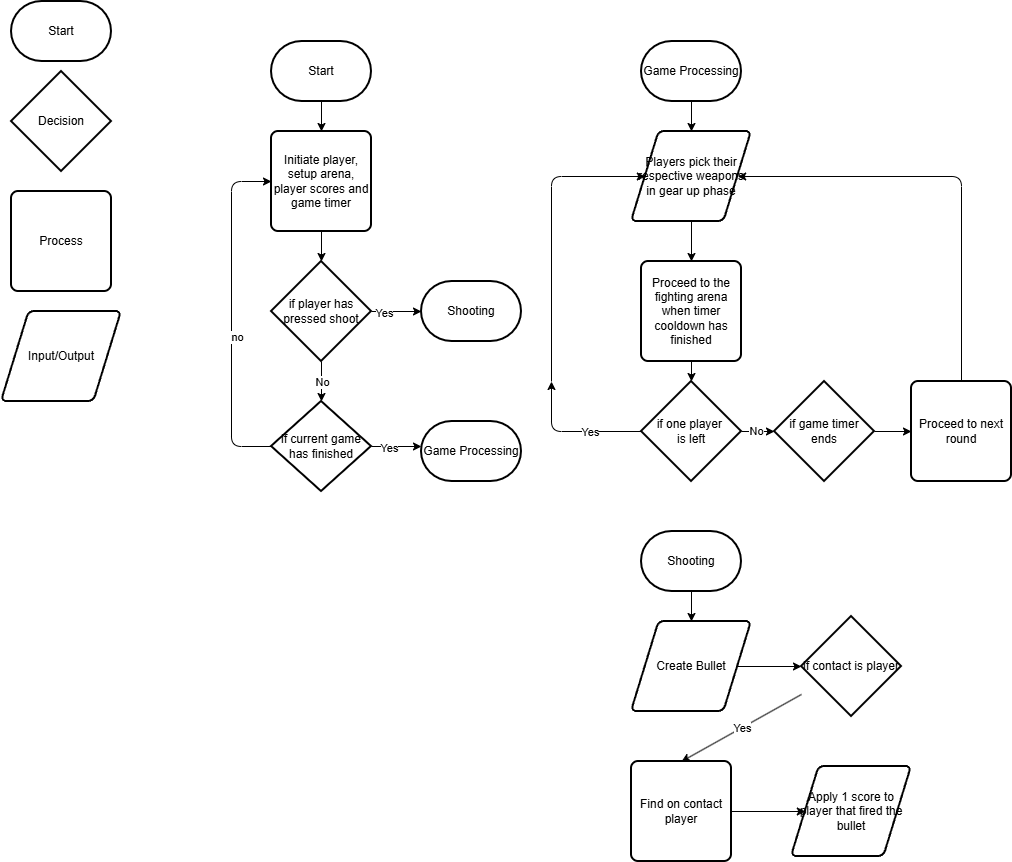

The diagram above was exported from draw.io. Its source (the exported page's mxGraphModel, read from the mxfile embedded in the PNG):
<mxGraphModel dx="1276" dy="1063" grid="1" gridSize="10" guides="1" tooltips="1" connect="1" arrows="1" fold="1" page="1" pageScale="1" pageWidth="850" pageHeight="1100" math="0" shadow="0">
  <root>
    <mxCell id="0" />
    <mxCell id="1" parent="0" />
    <mxCell id="1lGh2tc52W-ZaoPkEdJ5-24" parent="1" style="strokeWidth=2;html=1;shape=mxgraph.flowchart.terminator;whiteSpace=wrap;" value="Start" vertex="1">
      <mxGeometry height="60" width="100" x="20" y="20" as="geometry" />
    </mxCell>
    <mxCell id="1lGh2tc52W-ZaoPkEdJ5-25" parent="1" style="strokeWidth=2;html=1;shape=mxgraph.flowchart.decision;whiteSpace=wrap;" value="Decision" vertex="1">
      <mxGeometry height="100" width="100" x="20" y="90" as="geometry" />
    </mxCell>
    <mxCell id="1lGh2tc52W-ZaoPkEdJ5-26" parent="1" style="shape=parallelogram;html=1;strokeWidth=2;perimeter=parallelogramPerimeter;whiteSpace=wrap;rounded=1;arcSize=12;size=0.23;" value="Input/Output" vertex="1">
      <mxGeometry height="90" width="120" x="10" y="330" as="geometry" />
    </mxCell>
    <mxCell id="1lGh2tc52W-ZaoPkEdJ5-27" edge="1" parent="1" source="1lGh2tc52W-ZaoPkEdJ5-28" style="edgeStyle=none;html=1;" value="">
      <mxGeometry relative="1" as="geometry">
        <mxPoint x="700" y="150" as="targetPoint" />
      </mxGeometry>
    </mxCell>
    <mxCell id="1lGh2tc52W-ZaoPkEdJ5-28" parent="1" style="strokeWidth=2;html=1;shape=mxgraph.flowchart.terminator;whiteSpace=wrap;" value="&lt;span style=&quot;color: rgb(0, 0, 0);&quot;&gt;Game Processing&lt;/span&gt;" vertex="1">
      <mxGeometry height="60" width="100" x="650" y="60" as="geometry" />
    </mxCell>
    <mxCell id="1lGh2tc52W-ZaoPkEdJ5-29" edge="1" parent="1" source="1lGh2tc52W-ZaoPkEdJ5-30" style="edgeStyle=none;html=1;" target="1lGh2tc52W-ZaoPkEdJ5-37" value="">
      <mxGeometry relative="1" as="geometry" />
    </mxCell>
    <mxCell id="1lGh2tc52W-ZaoPkEdJ5-30" parent="1" style="rounded=1;whiteSpace=wrap;html=1;absoluteArcSize=1;arcSize=14;strokeWidth=2;" value="Proceed to the fighting arena when timer cooldown has finished" vertex="1">
      <mxGeometry height="100" width="100" x="650" y="280" as="geometry" />
    </mxCell>
    <mxCell id="1lGh2tc52W-ZaoPkEdJ5-31" parent="1" style="rounded=1;whiteSpace=wrap;html=1;absoluteArcSize=1;arcSize=14;strokeWidth=2;" value="Process" vertex="1">
      <mxGeometry height="100" width="100" x="20" y="210" as="geometry" />
    </mxCell>
    <mxCell id="1lGh2tc52W-ZaoPkEdJ5-32" edge="1" parent="1" style="edgeStyle=none;html=1;entryX=0;entryY=0.5;entryDx=0;entryDy=0;" target="1lGh2tc52W-ZaoPkEdJ5-41">
      <mxGeometry relative="1" as="geometry">
        <Array as="points">
          <mxPoint x="560" y="195" />
        </Array>
        <mxPoint x="560" y="400" as="sourcePoint" />
      </mxGeometry>
    </mxCell>
    <mxCell id="1lGh2tc52W-ZaoPkEdJ5-33" edge="1" parent="1" source="1lGh2tc52W-ZaoPkEdJ5-37" style="edgeStyle=none;html=1;" value="">
      <mxGeometry relative="1" as="geometry">
        <Array as="points">
          <mxPoint x="560" y="450" />
        </Array>
        <mxPoint x="560" y="400" as="targetPoint" />
      </mxGeometry>
    </mxCell>
    <mxCell id="1lGh2tc52W-ZaoPkEdJ5-34" connectable="0" parent="1lGh2tc52W-ZaoPkEdJ5-33" style="edgeLabel;html=1;align=center;verticalAlign=middle;resizable=0;points=[];" value="Yes" vertex="1">
      <mxGeometry relative="1" x="-0.2503" as="geometry">
        <mxPoint as="offset" />
      </mxGeometry>
    </mxCell>
    <mxCell id="1lGh2tc52W-ZaoPkEdJ5-35" edge="1" parent="1" source="1lGh2tc52W-ZaoPkEdJ5-37" style="edgeStyle=none;html=1;" target="1lGh2tc52W-ZaoPkEdJ5-43" value="">
      <mxGeometry relative="1" as="geometry" />
    </mxCell>
    <mxCell id="1lGh2tc52W-ZaoPkEdJ5-36" connectable="0" parent="1lGh2tc52W-ZaoPkEdJ5-35" style="edgeLabel;html=1;align=center;verticalAlign=middle;resizable=0;points=[];" value="No" vertex="1">
      <mxGeometry relative="1" x="-0.1519" y="1" as="geometry">
        <mxPoint as="offset" />
      </mxGeometry>
    </mxCell>
    <mxCell id="1lGh2tc52W-ZaoPkEdJ5-37" parent="1" style="strokeWidth=2;html=1;shape=mxgraph.flowchart.decision;whiteSpace=wrap;direction=south;" value="if one player&amp;nbsp;&lt;div&gt;is left&lt;/div&gt;" vertex="1">
      <mxGeometry height="100" width="100" x="650" y="400" as="geometry" />
    </mxCell>
    <mxCell id="1lGh2tc52W-ZaoPkEdJ5-38" edge="1" parent="1" source="1lGh2tc52W-ZaoPkEdJ5-39" style="edgeStyle=none;html=1;entryX=1;entryY=0.5;entryDx=0;entryDy=0;" target="1lGh2tc52W-ZaoPkEdJ5-41">
      <mxGeometry relative="1" x="-0.6082" as="geometry">
        <Array as="points">
          <mxPoint x="970" y="195" />
        </Array>
      </mxGeometry>
    </mxCell>
    <mxCell id="1lGh2tc52W-ZaoPkEdJ5-39" parent="1" style="rounded=1;whiteSpace=wrap;html=1;absoluteArcSize=1;arcSize=14;strokeWidth=2;" value="Proceed to next round" vertex="1">
      <mxGeometry height="100" width="100" x="920" y="400" as="geometry" />
    </mxCell>
    <mxCell id="1lGh2tc52W-ZaoPkEdJ5-40" edge="1" parent="1" source="1lGh2tc52W-ZaoPkEdJ5-41" style="edgeStyle=none;html=1;" target="1lGh2tc52W-ZaoPkEdJ5-30" value="">
      <mxGeometry relative="1" as="geometry" />
    </mxCell>
    <mxCell id="1lGh2tc52W-ZaoPkEdJ5-41" parent="1" style="shape=parallelogram;html=1;strokeWidth=2;perimeter=parallelogramPerimeter;whiteSpace=wrap;rounded=1;arcSize=12;size=0.23;" value="Players pick their respective weapons in gear up phase" vertex="1">
      <mxGeometry height="90" width="120" x="640" y="150" as="geometry" />
    </mxCell>
    <mxCell id="1lGh2tc52W-ZaoPkEdJ5-42" edge="1" parent="1" source="1lGh2tc52W-ZaoPkEdJ5-43" style="edgeStyle=none;html=1;" target="1lGh2tc52W-ZaoPkEdJ5-39" value="">
      <mxGeometry relative="1" as="geometry" />
    </mxCell>
    <mxCell id="1lGh2tc52W-ZaoPkEdJ5-43" parent="1" style="strokeWidth=2;html=1;shape=mxgraph.flowchart.decision;whiteSpace=wrap;direction=south;" value="if game timer ends" vertex="1">
      <mxGeometry height="100" width="100" x="783" y="400" as="geometry" />
    </mxCell>
    <mxCell id="1lGh2tc52W-ZaoPkEdJ5-44" edge="1" parent="1" source="1lGh2tc52W-ZaoPkEdJ5-45" style="edgeStyle=none;html=1;" target="1lGh2tc52W-ZaoPkEdJ5-59" value="">
      <mxGeometry relative="1" as="geometry" />
    </mxCell>
    <mxCell id="1lGh2tc52W-ZaoPkEdJ5-45" parent="1" style="strokeWidth=2;html=1;shape=mxgraph.flowchart.terminator;whiteSpace=wrap;" value="Start" vertex="1">
      <mxGeometry height="60" width="100" x="280" y="60" as="geometry" />
    </mxCell>
    <mxCell id="1lGh2tc52W-ZaoPkEdJ5-46" edge="1" parent="1" source="1lGh2tc52W-ZaoPkEdJ5-47" style="edgeStyle=none;html=1;">
      <mxGeometry relative="1" as="geometry">
        <mxPoint x="700" y="640" as="targetPoint" />
      </mxGeometry>
    </mxCell>
    <mxCell id="1lGh2tc52W-ZaoPkEdJ5-47" parent="1" style="strokeWidth=2;html=1;shape=mxgraph.flowchart.terminator;whiteSpace=wrap;" value="Shooting" vertex="1">
      <mxGeometry height="60" width="100" x="650" y="550" as="geometry" />
    </mxCell>
    <mxCell id="1lGh2tc52W-ZaoPkEdJ5-48" edge="1" parent="1" source="1lGh2tc52W-ZaoPkEdJ5-52" style="edgeStyle=none;html=1;" target="1lGh2tc52W-ZaoPkEdJ5-57" value="">
      <mxGeometry relative="1" as="geometry" />
    </mxCell>
    <mxCell id="1lGh2tc52W-ZaoPkEdJ5-49" connectable="0" parent="1lGh2tc52W-ZaoPkEdJ5-48" style="edgeLabel;html=1;align=center;verticalAlign=middle;resizable=0;points=[];" value="No" vertex="1">
      <mxGeometry relative="1" x="-0.0157" as="geometry">
        <mxPoint as="offset" />
      </mxGeometry>
    </mxCell>
    <mxCell id="1lGh2tc52W-ZaoPkEdJ5-50" edge="1" parent="1" source="1lGh2tc52W-ZaoPkEdJ5-52" style="edgeStyle=none;html=1;">
      <mxGeometry relative="1" as="geometry">
        <mxPoint x="430" y="330" as="targetPoint" />
      </mxGeometry>
    </mxCell>
    <mxCell id="1lGh2tc52W-ZaoPkEdJ5-51" connectable="0" parent="1lGh2tc52W-ZaoPkEdJ5-50" style="edgeLabel;html=1;align=center;verticalAlign=middle;resizable=0;points=[];" value="Yes" vertex="1">
      <mxGeometry relative="1" x="-0.5351" y="-1" as="geometry">
        <mxPoint as="offset" />
      </mxGeometry>
    </mxCell>
    <mxCell id="1lGh2tc52W-ZaoPkEdJ5-52" parent="1" style="strokeWidth=2;html=1;shape=mxgraph.flowchart.decision;whiteSpace=wrap;" value="if player has pressed shoot" vertex="1">
      <mxGeometry height="100" width="100" x="280" y="280" as="geometry" />
    </mxCell>
    <mxCell id="1lGh2tc52W-ZaoPkEdJ5-53" edge="1" parent="1" source="1lGh2tc52W-ZaoPkEdJ5-57" style="edgeStyle=none;html=1;">
      <mxGeometry relative="1" as="geometry">
        <mxPoint x="430" y="465" as="targetPoint" />
      </mxGeometry>
    </mxCell>
    <mxCell id="1lGh2tc52W-ZaoPkEdJ5-54" connectable="0" parent="1lGh2tc52W-ZaoPkEdJ5-53" style="edgeLabel;html=1;align=center;verticalAlign=middle;resizable=0;points=[];" value="Yes" vertex="1">
      <mxGeometry relative="1" x="-0.3221" y="-1" as="geometry">
        <mxPoint as="offset" />
      </mxGeometry>
    </mxCell>
    <mxCell id="1lGh2tc52W-ZaoPkEdJ5-55" edge="1" parent="1" source="1lGh2tc52W-ZaoPkEdJ5-57" style="edgeStyle=none;html=1;entryX=0;entryY=0.5;entryDx=0;entryDy=0;" target="1lGh2tc52W-ZaoPkEdJ5-59">
      <mxGeometry relative="1" as="geometry">
        <Array as="points">
          <mxPoint x="240" y="465" />
          <mxPoint x="240" y="200" />
        </Array>
      </mxGeometry>
    </mxCell>
    <mxCell id="1lGh2tc52W-ZaoPkEdJ5-56" connectable="0" parent="1lGh2tc52W-ZaoPkEdJ5-55" style="edgeLabel;html=1;align=center;verticalAlign=middle;resizable=0;points=[];" value="no" vertex="1">
      <mxGeometry relative="1" x="-0.1303" y="-5" as="geometry">
        <mxPoint as="offset" />
      </mxGeometry>
    </mxCell>
    <mxCell id="1lGh2tc52W-ZaoPkEdJ5-57" parent="1" style="strokeWidth=2;html=1;shape=mxgraph.flowchart.decision;whiteSpace=wrap;" value="if current game has finished" vertex="1">
      <mxGeometry height="90" width="100" x="280" y="420" as="geometry" />
    </mxCell>
    <mxCell id="1lGh2tc52W-ZaoPkEdJ5-58" edge="1" parent="1" source="1lGh2tc52W-ZaoPkEdJ5-59" style="edgeStyle=none;html=1;" target="1lGh2tc52W-ZaoPkEdJ5-52" value="">
      <mxGeometry relative="1" as="geometry" />
    </mxCell>
    <mxCell id="1lGh2tc52W-ZaoPkEdJ5-59" parent="1" style="rounded=1;whiteSpace=wrap;html=1;absoluteArcSize=1;arcSize=14;strokeWidth=2;" value="Initiate player, setup arena, player scores and game timer" vertex="1">
      <mxGeometry height="100" width="100" x="280" y="150" as="geometry" />
    </mxCell>
    <mxCell id="1lGh2tc52W-ZaoPkEdJ5-60" parent="1" style="strokeWidth=2;html=1;shape=mxgraph.flowchart.terminator;whiteSpace=wrap;" value="Shooting" vertex="1">
      <mxGeometry height="60" width="100" x="430" y="300" as="geometry" />
    </mxCell>
    <mxCell id="1lGh2tc52W-ZaoPkEdJ5-61" parent="1" style="strokeWidth=2;html=1;shape=mxgraph.flowchart.terminator;whiteSpace=wrap;" value="Game Processing" vertex="1">
      <mxGeometry height="60" width="100" x="430" y="440" as="geometry" />
    </mxCell>
    <mxCell id="1lGh2tc52W-ZaoPkEdJ5-62" edge="1" parent="1" source="1lGh2tc52W-ZaoPkEdJ5-63" style="edgeStyle=none;html=1;" target="1lGh2tc52W-ZaoPkEdJ5-69" value="">
      <mxGeometry relative="1" as="geometry" />
    </mxCell>
    <mxCell id="1lGh2tc52W-ZaoPkEdJ5-63" parent="1" style="rounded=1;whiteSpace=wrap;html=1;absoluteArcSize=1;arcSize=14;strokeWidth=2;" value="Find on contact player" vertex="1">
      <mxGeometry height="100" width="100" x="640" y="780" as="geometry" />
    </mxCell>
    <mxCell id="1lGh2tc52W-ZaoPkEdJ5-64" edge="1" parent="1" source="1lGh2tc52W-ZaoPkEdJ5-65" style="edgeStyle=none;html=1;" target="1lGh2tc52W-ZaoPkEdJ5-68" value="">
      <mxGeometry relative="1" as="geometry" />
    </mxCell>
    <mxCell id="1lGh2tc52W-ZaoPkEdJ5-65" parent="1" style="shape=parallelogram;html=1;strokeWidth=2;perimeter=parallelogramPerimeter;whiteSpace=wrap;rounded=1;arcSize=12;size=0.23;" value="Create Bullet" vertex="1">
      <mxGeometry height="90" width="120" x="640" y="640" as="geometry" />
    </mxCell>
    <mxCell id="1lGh2tc52W-ZaoPkEdJ5-66" edge="1" parent="1" source="1lGh2tc52W-ZaoPkEdJ5-68" style="edgeStyle=none;html=1;entryX=0.5;entryY=0;entryDx=0;entryDy=0;" target="1lGh2tc52W-ZaoPkEdJ5-63">
      <mxGeometry relative="1" as="geometry" />
    </mxCell>
    <mxCell id="1lGh2tc52W-ZaoPkEdJ5-67" connectable="0" parent="1lGh2tc52W-ZaoPkEdJ5-66" style="edgeLabel;html=1;align=center;verticalAlign=middle;resizable=0;points=[];" value="Yes" vertex="1">
      <mxGeometry relative="1" x="-0.016" as="geometry">
        <mxPoint as="offset" />
      </mxGeometry>
    </mxCell>
    <mxCell id="1lGh2tc52W-ZaoPkEdJ5-68" parent="1" style="strokeWidth=2;html=1;shape=mxgraph.flowchart.decision;whiteSpace=wrap;" value="&lt;span style=&quot;color: rgb(0, 0, 0);&quot;&gt;if contact is player&lt;/span&gt;" vertex="1">
      <mxGeometry height="100" width="100" x="810" y="635" as="geometry" />
    </mxCell>
    <mxCell id="1lGh2tc52W-ZaoPkEdJ5-69" parent="1" style="shape=parallelogram;html=1;strokeWidth=2;perimeter=parallelogramPerimeter;whiteSpace=wrap;rounded=1;arcSize=12;size=0.23;" value="Apply 1 score to player that fired the bullet" vertex="1">
      <mxGeometry height="90" width="120" x="800" y="785" as="geometry" />
    </mxCell>
  </root>
</mxGraphModel>